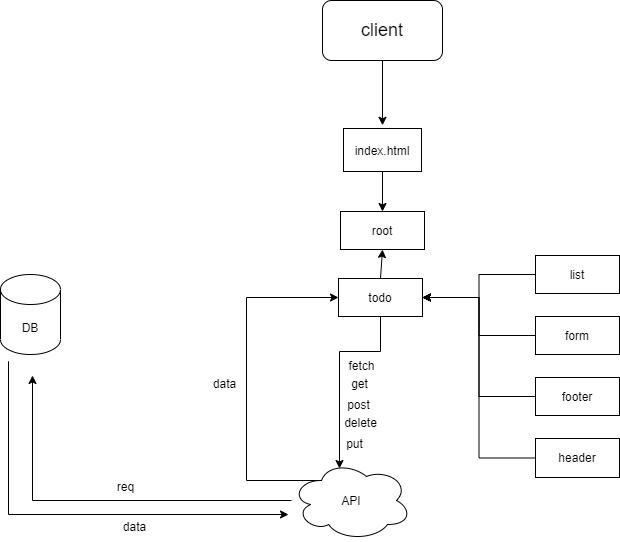

The diagram above was exported from draw.io. Its source (the exported page's mxGraphModel, read from the mxfile embedded in the PNG):
<mxGraphModel dx="2595" dy="1368" grid="0" gridSize="10" guides="1" tooltips="1" connect="1" arrows="1" fold="1" page="1" pageScale="1" pageWidth="1169" pageHeight="827" background="#ffffff" math="0" shadow="0">
  <root>
    <mxCell id="0" />
    <mxCell id="1" parent="0" />
    <mxCell id="juxfA3OMdkz1j-tasb6T-5" style="edgeStyle=orthogonalEdgeStyle;rounded=0;orthogonalLoop=1;jettySize=auto;html=1;" edge="1" parent="1" source="juxfA3OMdkz1j-tasb6T-1">
      <mxGeometry relative="1" as="geometry">
        <mxPoint x="646" y="242.80003356933594" as="targetPoint" />
      </mxGeometry>
    </mxCell>
    <mxCell id="juxfA3OMdkz1j-tasb6T-1" value="&lt;font style=&quot;font-size: 18px&quot;&gt;client&lt;/font&gt;" style="rounded=1;whiteSpace=wrap;html=1;" vertex="1" parent="1">
      <mxGeometry x="586" y="118" width="120" height="60" as="geometry" />
    </mxCell>
    <mxCell id="juxfA3OMdkz1j-tasb6T-24" style="edgeStyle=orthogonalEdgeStyle;rounded=0;orthogonalLoop=1;jettySize=auto;html=1;" edge="1" parent="1">
      <mxGeometry relative="1" as="geometry">
        <mxPoint x="552" y="632" as="targetPoint" />
        <mxPoint x="272" y="497" as="sourcePoint" />
        <Array as="points">
          <mxPoint x="272" y="479" />
          <mxPoint x="272" y="632" />
        </Array>
      </mxGeometry>
    </mxCell>
    <mxCell id="juxfA3OMdkz1j-tasb6T-2" value="DB" style="shape=cylinder3;whiteSpace=wrap;html=1;boundedLbl=1;backgroundOutline=1;size=15;" vertex="1" parent="1">
      <mxGeometry x="264" y="392" width="60" height="80" as="geometry" />
    </mxCell>
    <mxCell id="juxfA3OMdkz1j-tasb6T-4" style="edgeStyle=orthogonalEdgeStyle;rounded=0;orthogonalLoop=1;jettySize=auto;html=1;" edge="1" parent="1" source="juxfA3OMdkz1j-tasb6T-3">
      <mxGeometry relative="1" as="geometry">
        <mxPoint x="296" y="493" as="targetPoint" />
      </mxGeometry>
    </mxCell>
    <mxCell id="juxfA3OMdkz1j-tasb6T-27" style="edgeStyle=orthogonalEdgeStyle;rounded=0;orthogonalLoop=1;jettySize=auto;html=1;exitX=0.25;exitY=0.25;exitDx=0;exitDy=0;exitPerimeter=0;entryX=0;entryY=0.5;entryDx=0;entryDy=0;" edge="1" parent="1" source="juxfA3OMdkz1j-tasb6T-3" target="juxfA3OMdkz1j-tasb6T-12">
      <mxGeometry relative="1" as="geometry">
        <mxPoint x="484.66667683919286" y="452.6666514078777" as="targetPoint" />
        <Array as="points">
          <mxPoint x="510" y="598" />
          <mxPoint x="510" y="415" />
        </Array>
      </mxGeometry>
    </mxCell>
    <mxCell id="juxfA3OMdkz1j-tasb6T-3" value="API" style="ellipse;shape=cloud;whiteSpace=wrap;html=1;" vertex="1" parent="1">
      <mxGeometry x="555" y="578" width="120" height="80" as="geometry" />
    </mxCell>
    <mxCell id="juxfA3OMdkz1j-tasb6T-9" style="edgeStyle=orthogonalEdgeStyle;rounded=0;orthogonalLoop=1;jettySize=auto;html=1;entryX=0.5;entryY=0;entryDx=0;entryDy=0;" edge="1" parent="1" source="juxfA3OMdkz1j-tasb6T-6" target="juxfA3OMdkz1j-tasb6T-8">
      <mxGeometry relative="1" as="geometry">
        <mxPoint x="646" y="356.4000244140625" as="targetPoint" />
      </mxGeometry>
    </mxCell>
    <mxCell id="juxfA3OMdkz1j-tasb6T-6" value="index.html" style="rounded=0;whiteSpace=wrap;html=1;" vertex="1" parent="1">
      <mxGeometry x="607" y="246" width="78" height="43" as="geometry" />
    </mxCell>
    <mxCell id="juxfA3OMdkz1j-tasb6T-8" value="root" style="rounded=0;whiteSpace=wrap;html=1;" vertex="1" parent="1">
      <mxGeometry x="604" y="329" width="84" height="38" as="geometry" />
    </mxCell>
    <mxCell id="juxfA3OMdkz1j-tasb6T-31" style="edgeStyle=orthogonalEdgeStyle;rounded=0;orthogonalLoop=1;jettySize=auto;html=1;" edge="1" parent="1" source="juxfA3OMdkz1j-tasb6T-10" target="juxfA3OMdkz1j-tasb6T-12">
      <mxGeometry relative="1" as="geometry" />
    </mxCell>
    <mxCell id="juxfA3OMdkz1j-tasb6T-10" value="form" style="rounded=0;whiteSpace=wrap;html=1;" vertex="1" parent="1">
      <mxGeometry x="799" y="434" width="84" height="38" as="geometry" />
    </mxCell>
    <mxCell id="juxfA3OMdkz1j-tasb6T-30" style="edgeStyle=orthogonalEdgeStyle;rounded=0;orthogonalLoop=1;jettySize=auto;html=1;entryX=1;entryY=0.5;entryDx=0;entryDy=0;" edge="1" parent="1" source="juxfA3OMdkz1j-tasb6T-11" target="juxfA3OMdkz1j-tasb6T-12">
      <mxGeometry relative="1" as="geometry" />
    </mxCell>
    <mxCell id="juxfA3OMdkz1j-tasb6T-11" value="list" style="rounded=0;whiteSpace=wrap;html=1;" vertex="1" parent="1">
      <mxGeometry x="799" y="373" width="84" height="38" as="geometry" />
    </mxCell>
    <mxCell id="juxfA3OMdkz1j-tasb6T-17" style="edgeStyle=orthogonalEdgeStyle;rounded=0;orthogonalLoop=1;jettySize=auto;html=1;entryX=0.4;entryY=0.1;entryDx=0;entryDy=0;entryPerimeter=0;exitX=0.5;exitY=1;exitDx=0;exitDy=0;" edge="1" parent="1" source="juxfA3OMdkz1j-tasb6T-12" target="juxfA3OMdkz1j-tasb6T-3">
      <mxGeometry relative="1" as="geometry">
        <mxPoint x="534.2000122070312" y="593.2000122070312" as="targetPoint" />
        <Array as="points">
          <mxPoint x="644" y="469" />
          <mxPoint x="603" y="469" />
        </Array>
      </mxGeometry>
    </mxCell>
    <mxCell id="juxfA3OMdkz1j-tasb6T-29" style="edgeStyle=orthogonalEdgeStyle;rounded=0;orthogonalLoop=1;jettySize=auto;html=1;exitX=0.5;exitY=0;exitDx=0;exitDy=0;entryX=0.5;entryY=1;entryDx=0;entryDy=0;" edge="1" parent="1" source="juxfA3OMdkz1j-tasb6T-12" target="juxfA3OMdkz1j-tasb6T-8">
      <mxGeometry relative="1" as="geometry" />
    </mxCell>
    <mxCell id="juxfA3OMdkz1j-tasb6T-12" value="todo" style="rounded=0;whiteSpace=wrap;html=1;" vertex="1" parent="1">
      <mxGeometry x="602" y="396" width="84" height="38" as="geometry" />
    </mxCell>
    <mxCell id="juxfA3OMdkz1j-tasb6T-32" style="edgeStyle=orthogonalEdgeStyle;rounded=0;orthogonalLoop=1;jettySize=auto;html=1;entryX=1;entryY=0.5;entryDx=0;entryDy=0;" edge="1" parent="1" source="juxfA3OMdkz1j-tasb6T-14" target="juxfA3OMdkz1j-tasb6T-12">
      <mxGeometry relative="1" as="geometry" />
    </mxCell>
    <mxCell id="juxfA3OMdkz1j-tasb6T-14" value="footer" style="rounded=0;whiteSpace=wrap;html=1;" vertex="1" parent="1">
      <mxGeometry x="799" y="495" width="84" height="38" as="geometry" />
    </mxCell>
    <mxCell id="juxfA3OMdkz1j-tasb6T-33" style="edgeStyle=orthogonalEdgeStyle;rounded=0;orthogonalLoop=1;jettySize=auto;html=1;entryX=1;entryY=0.5;entryDx=0;entryDy=0;" edge="1" parent="1" source="juxfA3OMdkz1j-tasb6T-15" target="juxfA3OMdkz1j-tasb6T-12">
      <mxGeometry relative="1" as="geometry" />
    </mxCell>
    <mxCell id="juxfA3OMdkz1j-tasb6T-15" value="header" style="rounded=0;whiteSpace=wrap;html=1;" vertex="1" parent="1">
      <mxGeometry x="799" y="556" width="84" height="39" as="geometry" />
    </mxCell>
    <mxCell id="juxfA3OMdkz1j-tasb6T-18" value="fetch" style="text;html=1;align=center;verticalAlign=middle;resizable=0;points=[];autosize=1;strokeColor=none;" vertex="1" parent="1">
      <mxGeometry x="607" y="474" width="36" height="18" as="geometry" />
    </mxCell>
    <mxCell id="juxfA3OMdkz1j-tasb6T-19" value="put" style="text;html=1;align=center;verticalAlign=middle;resizable=0;points=[];autosize=1;strokeColor=none;" vertex="1" parent="1">
      <mxGeometry x="604" y="552" width="27" height="18" as="geometry" />
    </mxCell>
    <mxCell id="juxfA3OMdkz1j-tasb6T-20" value="delete" style="text;html=1;align=center;verticalAlign=middle;resizable=0;points=[];autosize=1;strokeColor=none;" vertex="1" parent="1">
      <mxGeometry x="602" y="531" width="43" height="18" as="geometry" />
    </mxCell>
    <mxCell id="juxfA3OMdkz1j-tasb6T-21" value="post" style="text;html=1;align=center;verticalAlign=middle;resizable=0;points=[];autosize=1;strokeColor=none;" vertex="1" parent="1">
      <mxGeometry x="606" y="513" width="32" height="18" as="geometry" />
    </mxCell>
    <mxCell id="juxfA3OMdkz1j-tasb6T-23" value="get" style="text;html=1;align=center;verticalAlign=middle;resizable=0;points=[];autosize=1;strokeColor=none;" vertex="1" parent="1">
      <mxGeometry x="609" y="492" width="27" height="18" as="geometry" />
    </mxCell>
    <mxCell id="juxfA3OMdkz1j-tasb6T-25" value="req" style="text;html=1;align=center;verticalAlign=middle;resizable=0;points=[];autosize=1;strokeColor=none;" vertex="1" parent="1">
      <mxGeometry x="375" y="595" width="28" height="18" as="geometry" />
    </mxCell>
    <mxCell id="juxfA3OMdkz1j-tasb6T-26" value="data" style="text;html=1;align=center;verticalAlign=middle;resizable=0;points=[];autosize=1;strokeColor=none;" vertex="1" parent="1">
      <mxGeometry x="381" y="635" width="33" height="18" as="geometry" />
    </mxCell>
    <mxCell id="juxfA3OMdkz1j-tasb6T-28" value="data" style="text;html=1;align=center;verticalAlign=middle;resizable=0;points=[];autosize=1;strokeColor=none;" vertex="1" parent="1">
      <mxGeometry x="472" y="492" width="33" height="18" as="geometry" />
    </mxCell>
  </root>
</mxGraphModel>